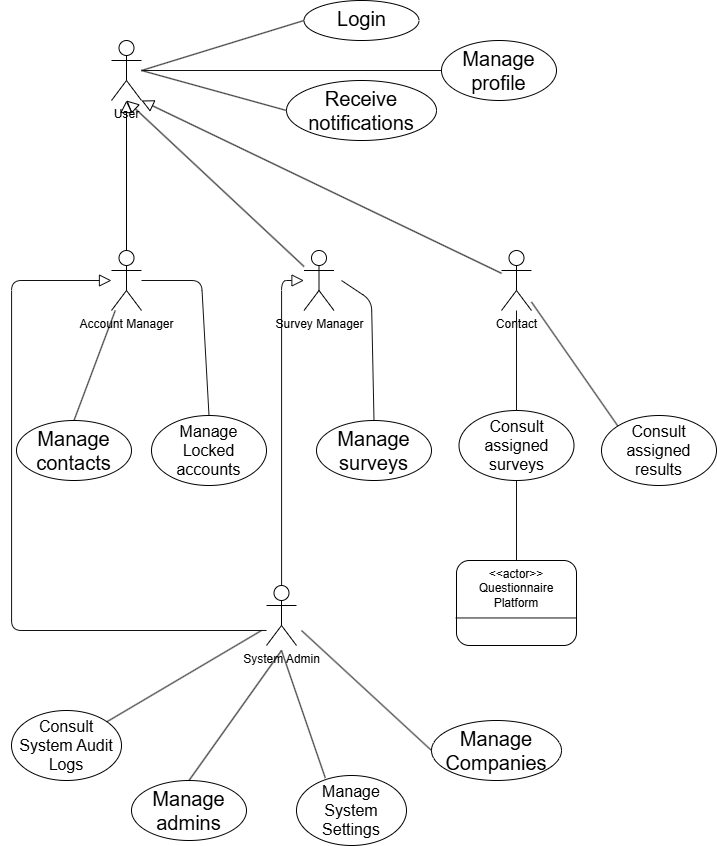

The diagram above was exported from draw.io. Its source (the exported page's mxGraphModel, read from the mxfile embedded in the PNG):
<mxGraphModel dx="1585" dy="872" grid="1" gridSize="10" guides="1" tooltips="1" connect="1" arrows="1" fold="1" page="1" pageScale="1" pageWidth="850" pageHeight="1100" background="light-dark(#FFFFFF,#FFFFFF)" math="0" shadow="0">
  <root>
    <mxCell id="0" />
    <mxCell id="1" parent="0" />
    <mxCell id="rvfUdG8JoisfCVSzoZew-22" edge="1" parent="1" style="rounded=1;orthogonalLoop=1;jettySize=auto;html=1;entryX=0.5;entryY=0;entryDx=0;entryDy=0;fontColor=#000000;textShadow=1;strokeColor=light-dark(#000000,#000000);endArrow=none;endFill=0;" target="rvfUdG8JoisfCVSzoZew-19">
      <mxGeometry relative="1" as="geometry">
        <mxPoint x="300" y="670" as="sourcePoint" />
      </mxGeometry>
    </mxCell>
    <mxCell id="rvfUdG8JoisfCVSzoZew-29" edge="1" parent="1" style="rounded=1;orthogonalLoop=1;jettySize=auto;html=1;strokeColor=light-dark(#FFFFFF,#121212);endArrow=none;endFill=0;entryX=0;entryY=0.5;entryDx=0;entryDy=0;" target="rvfUdG8JoisfCVSzoZew-28" value="">
      <mxGeometry relative="1" as="geometry">
        <mxPoint x="320" y="650" as="sourcePoint" />
        <mxPoint x="390" y="820" as="targetPoint" />
      </mxGeometry>
    </mxCell>
    <mxCell id="rvfUdG8JoisfCVSzoZew-36" edge="1" parent="1" style="rounded=1;orthogonalLoop=1;jettySize=auto;html=1;entryX=0.262;entryY=0.036;entryDx=0;entryDy=0;strokeColor=light-dark(#FFFFFF,#121212);endArrow=none;endFill=0;entryPerimeter=0;" target="rvfUdG8JoisfCVSzoZew-35">
      <mxGeometry relative="1" as="geometry">
        <mxPoint x="300" y="670" as="sourcePoint" />
      </mxGeometry>
    </mxCell>
    <mxCell id="rvfUdG8JoisfCVSzoZew-64" edge="1" parent="1" source="rvfUdG8JoisfCVSzoZew-1" style="edgeStyle=orthogonalEdgeStyle;rounded=1;orthogonalLoop=1;jettySize=auto;html=1;strokeColor=light-dark(#FFFFFF,#121212);endArrow=block;endFill=0;endSize=10;" target="rvfUdG8JoisfCVSzoZew-6">
      <mxGeometry relative="1" as="geometry">
        <Array as="points">
          <mxPoint x="30" y="650.06" />
          <mxPoint x="30" y="300.06" />
        </Array>
      </mxGeometry>
    </mxCell>
    <mxCell id="rvfUdG8JoisfCVSzoZew-65" edge="1" parent="1" source="rvfUdG8JoisfCVSzoZew-1" style="edgeStyle=orthogonalEdgeStyle;rounded=1;orthogonalLoop=1;jettySize=auto;html=1;strokeColor=light-dark(#FFFFFF,#121212);endArrow=block;endFill=0;endSize=10;" target="rvfUdG8JoisfCVSzoZew-7">
      <mxGeometry relative="1" as="geometry">
        <Array as="points">
          <mxPoint x="300" y="650.06" />
          <mxPoint x="300" y="300.06" />
        </Array>
      </mxGeometry>
    </mxCell>
    <mxCell id="rvfUdG8JoisfCVSzoZew-1" parent="1" style="shape=umlActor;verticalLabelPosition=bottom;verticalAlign=top;html=1;outlineConnect=0;strokeColor=light-dark(#000000,#000000);fillColor=none;labelBorderColor=none;labelBackgroundColor=none;fontColor=light-dark(#000000,#000000);rounded=1;" value="System Admin" vertex="1">
      <mxGeometry height="60" width="30" x="285" y="605" as="geometry" />
    </mxCell>
    <object label="User" User="" id="rvfUdG8JoisfCVSzoZew-2">
      <mxCell parent="1" style="shape=umlActor;verticalLabelPosition=bottom;verticalAlign=top;html=1;outlineConnect=0;strokeColor=light-dark(#000000,#000000);fillColor=none;labelBorderColor=none;labelBackgroundColor=none;fontColor=light-dark(#000000,#000000);rounded=1;" vertex="1">
        <mxGeometry height="60" width="30" x="130" y="60" as="geometry" />
      </mxCell>
    </object>
    <mxCell id="rvfUdG8JoisfCVSzoZew-9" edge="1" parent="1" source="rvfUdG8JoisfCVSzoZew-6" style="rounded=1;orthogonalLoop=1;jettySize=auto;html=1;endArrow=block;endFill=0;strokeWidth=1;endSize=10;strokeColor=light-dark(#000000,#000000);labelBorderColor=none;labelBackgroundColor=none;" target="rvfUdG8JoisfCVSzoZew-2" value="">
      <mxGeometry relative="1" as="geometry" />
    </mxCell>
    <mxCell id="rvfUdG8JoisfCVSzoZew-40" edge="1" parent="1" source="rvfUdG8JoisfCVSzoZew-6" style="rounded=1;orthogonalLoop=1;jettySize=auto;html=1;entryX=0.5;entryY=0;entryDx=0;entryDy=0;strokeColor=light-dark(#FFFFFF,#121212);endArrow=none;endFill=0;" target="rvfUdG8JoisfCVSzoZew-24">
      <mxGeometry relative="1" as="geometry">
        <Array as="points">
          <mxPoint x="220" y="300" />
        </Array>
      </mxGeometry>
    </mxCell>
    <mxCell id="rvfUdG8JoisfCVSzoZew-41" edge="1" parent="1" source="rvfUdG8JoisfCVSzoZew-6" style="rounded=1;orthogonalLoop=1;jettySize=auto;html=1;entryX=0.5;entryY=0;entryDx=0;entryDy=0;strokeColor=light-dark(#FFFFFF,#121212);endArrow=none;endFill=0;" target="rvfUdG8JoisfCVSzoZew-39">
      <mxGeometry relative="1" as="geometry" />
    </mxCell>
    <object label="Account Manager" User="" id="rvfUdG8JoisfCVSzoZew-6">
      <mxCell parent="1" style="shape=umlActor;verticalLabelPosition=bottom;verticalAlign=top;html=1;outlineConnect=0;strokeColor=light-dark(#000000,#000000);fillColor=none;labelBorderColor=none;labelBackgroundColor=none;fontColor=light-dark(#000000,#000000);rounded=1;" vertex="1">
        <mxGeometry height="60" width="30" x="130" y="270" as="geometry" />
      </mxCell>
    </object>
    <mxCell id="rvfUdG8JoisfCVSzoZew-11" edge="1" parent="1" source="rvfUdG8JoisfCVSzoZew-7" style="rounded=1;orthogonalLoop=1;jettySize=auto;html=1;endArrow=block;endFill=0;endSize=10;strokeColor=light-dark(#000000,#000000);labelBorderColor=none;labelBackgroundColor=none;" value="">
      <mxGeometry relative="1" as="geometry">
        <mxPoint x="145" y="120" as="targetPoint" />
      </mxGeometry>
    </mxCell>
    <mxCell id="rvfUdG8JoisfCVSzoZew-47" edge="1" parent="1" style="rounded=1;orthogonalLoop=1;jettySize=auto;html=1;entryX=0.5;entryY=0;entryDx=0;entryDy=0;strokeColor=light-dark(#FFFFFF,#121212);endArrow=none;endFill=0;" target="rvfUdG8JoisfCVSzoZew-46">
      <mxGeometry relative="1" as="geometry">
        <Array as="points">
          <mxPoint x="390" y="320" />
        </Array>
        <mxPoint x="360" y="300" as="sourcePoint" />
      </mxGeometry>
    </mxCell>
    <object label="Survey Manager" User="" id="rvfUdG8JoisfCVSzoZew-7">
      <mxCell parent="1" style="shape=umlActor;verticalLabelPosition=bottom;verticalAlign=top;html=1;outlineConnect=0;strokeColor=light-dark(#000000,#000000);fillColor=none;labelBorderColor=none;labelBackgroundColor=none;fontColor=light-dark(#000000,#000000);rounded=1;" vertex="1">
        <mxGeometry height="60" width="30" x="322.5" y="270" as="geometry" />
      </mxCell>
    </object>
    <mxCell id="rvfUdG8JoisfCVSzoZew-12" edge="1" parent="1" source="rvfUdG8JoisfCVSzoZew-8" style="rounded=1;orthogonalLoop=1;jettySize=auto;html=1;endArrow=block;endFill=0;endSize=10;strokeColor=light-dark(#000000,#000000);labelBorderColor=none;labelBackgroundColor=none;entryX=1;entryY=1;entryDx=0;entryDy=0;entryPerimeter=0;" target="rvfUdG8JoisfCVSzoZew-2" value="">
      <mxGeometry relative="1" as="geometry">
        <mxPoint x="150" y="130" as="targetPoint" />
      </mxGeometry>
    </mxCell>
    <mxCell id="rvfUdG8JoisfCVSzoZew-51" edge="1" parent="1" source="rvfUdG8JoisfCVSzoZew-8" style="rounded=1;orthogonalLoop=1;jettySize=auto;html=1;entryX=0;entryY=0;entryDx=0;entryDy=0;strokeColor=light-dark(#FFFFFF,#121212);endArrow=none;endFill=0;" target="rvfUdG8JoisfCVSzoZew-49">
      <mxGeometry relative="1" as="geometry" />
    </mxCell>
    <object label="Contact" User="" id="rvfUdG8JoisfCVSzoZew-8">
      <mxCell parent="1" style="shape=umlActor;verticalLabelPosition=bottom;verticalAlign=top;html=1;outlineConnect=0;strokeColor=light-dark(#000000,#000000);fillColor=none;labelBorderColor=none;labelBackgroundColor=none;fontColor=light-dark(#000000,#000000);rounded=1;" vertex="1">
        <mxGeometry height="60" width="30" x="520" y="270" as="geometry" />
      </mxCell>
    </object>
    <mxCell id="rvfUdG8JoisfCVSzoZew-13" parent="1" style="ellipse;whiteSpace=wrap;html=1;verticalAlign=top;align=center;strokeColor=light-dark(#000000,#000000);fillColor=none;fontColor=light-dark(#000000,#000000);labelBorderColor=none;labelBackgroundColor=none;rounded=1;" value="&lt;div&gt;&lt;span style=&quot;&quot;&gt;&lt;font style=&quot;font-size: 20px;&quot;&gt;Login&lt;/font&gt;&lt;/span&gt;&lt;/div&gt;" vertex="1">
      <mxGeometry height="40" width="115" x="322.5" y="20" as="geometry" />
    </mxCell>
    <mxCell id="rvfUdG8JoisfCVSzoZew-19" parent="1" style="ellipse;whiteSpace=wrap;html=1;verticalAlign=top;align=center;strokeColor=light-dark(#000000,#000000);fillColor=none;fontColor=light-dark(#000000,#000000);labelBorderColor=none;labelBackgroundColor=none;rounded=1;" value="&lt;span style=&quot;font-size: 20px;&quot;&gt;Manage admins&lt;/span&gt;" vertex="1">
      <mxGeometry height="60" width="115" x="150" y="800" as="geometry" />
    </mxCell>
    <mxCell id="rvfUdG8JoisfCVSzoZew-24" parent="1" style="ellipse;whiteSpace=wrap;html=1;verticalAlign=top;align=center;strokeColor=light-dark(#000000,#000000);fillColor=none;fontColor=light-dark(#000000,#000000);labelBorderColor=none;labelBackgroundColor=none;rounded=1;" value="&lt;font style=&quot;font-size: 16px;&quot;&gt;Manage Locked accounts&lt;/font&gt;" vertex="1">
      <mxGeometry height="70" width="115" x="170" y="435" as="geometry" />
    </mxCell>
    <mxCell id="rvfUdG8JoisfCVSzoZew-28" parent="1" style="ellipse;whiteSpace=wrap;html=1;verticalAlign=top;align=center;strokeColor=light-dark(#000000,#000000);fillColor=none;fontColor=light-dark(#000000,#000000);labelBorderColor=none;labelBackgroundColor=none;rounded=1;" value="&lt;span style=&quot;font-size: 20px;&quot;&gt;Manage Companies&lt;/span&gt;" vertex="1">
      <mxGeometry height="60" width="130" x="450" y="740" as="geometry" />
    </mxCell>
    <mxCell id="rvfUdG8JoisfCVSzoZew-30" parent="1" style="ellipse;whiteSpace=wrap;html=1;verticalAlign=top;align=center;strokeColor=light-dark(#000000,#000000);fillColor=none;fontColor=light-dark(#000000,#000000);labelBorderColor=none;labelBackgroundColor=none;rounded=1;" value="&lt;span style=&quot;font-size: 20px;&quot;&gt;Manage profile&lt;/span&gt;" vertex="1">
      <mxGeometry height="60" width="115" x="460" y="60" as="geometry" />
    </mxCell>
    <mxCell id="rvfUdG8JoisfCVSzoZew-32" parent="1" style="ellipse;whiteSpace=wrap;html=1;verticalAlign=top;align=center;strokeColor=light-dark(#000000,#000000);fillColor=none;fontColor=light-dark(#000000,#000000);labelBorderColor=none;labelBackgroundColor=none;rounded=1;" value="&lt;span style=&quot;font-size: 20px;&quot;&gt;Receive notifications&lt;/span&gt;" vertex="1">
      <mxGeometry height="60" width="150" x="305" y="100" as="geometry" />
    </mxCell>
    <mxCell id="rvfUdG8JoisfCVSzoZew-35" parent="1" style="ellipse;whiteSpace=wrap;html=1;verticalAlign=top;align=center;strokeColor=light-dark(#000000,#000000);fillColor=none;fontColor=light-dark(#000000,#000000);labelBorderColor=none;labelBackgroundColor=none;rounded=1;" value="&lt;div&gt;&lt;span style=&quot;background-color: transparent;&quot;&gt;&lt;font style=&quot;font-size: 16px;&quot;&gt;Manage System Settings&lt;/font&gt;&lt;/span&gt;&lt;/div&gt;" vertex="1">
      <mxGeometry height="70" width="110" x="315" y="795" as="geometry" />
    </mxCell>
    <mxCell id="rvfUdG8JoisfCVSzoZew-38" edge="1" parent="1" source="rvfUdG8JoisfCVSzoZew-37" style="rounded=1;orthogonalLoop=1;jettySize=auto;html=1;strokeColor=light-dark(#FFFFFF,#121212);endArrow=none;endFill=0;">
      <mxGeometry relative="1" as="geometry">
        <mxPoint x="280" y="650" as="targetPoint" />
      </mxGeometry>
    </mxCell>
    <mxCell id="rvfUdG8JoisfCVSzoZew-37" parent="1" style="ellipse;whiteSpace=wrap;html=1;verticalAlign=top;align=center;strokeColor=light-dark(#000000,#000000);fillColor=none;fontColor=light-dark(#000000,#000000);labelBorderColor=none;labelBackgroundColor=none;rounded=1;" value="&lt;div&gt;&lt;span style=&quot;background-color: transparent;&quot;&gt;&lt;font style=&quot;font-size: 16px;&quot;&gt;Consult System Audit Logs&lt;/font&gt;&lt;/span&gt;&lt;/div&gt;" vertex="1">
      <mxGeometry height="70" width="110" x="30" y="730" as="geometry" />
    </mxCell>
    <mxCell id="rvfUdG8JoisfCVSzoZew-39" parent="1" style="ellipse;whiteSpace=wrap;html=1;verticalAlign=top;align=center;strokeColor=light-dark(#000000,#000000);fillColor=none;fontColor=light-dark(#000000,#000000);labelBorderColor=none;labelBackgroundColor=none;rounded=1;" value="&lt;span style=&quot;font-size: 20px;&quot;&gt;Manage contacts&lt;/span&gt;" vertex="1">
      <mxGeometry height="60" width="115" x="35" y="440" as="geometry" />
    </mxCell>
    <mxCell id="rvfUdG8JoisfCVSzoZew-43" edge="1" parent="1" style="endArrow=none;html=1;rounded=1;entryX=0;entryY=0.5;entryDx=0;entryDy=0;strokeColor=light-dark(#FFFFFF,#121212);" target="rvfUdG8JoisfCVSzoZew-13" value="">
      <mxGeometry height="50" relative="1" width="50" as="geometry">
        <mxPoint x="160" y="90" as="sourcePoint" />
        <mxPoint x="410" y="70" as="targetPoint" />
      </mxGeometry>
    </mxCell>
    <mxCell id="rvfUdG8JoisfCVSzoZew-44" edge="1" parent="1" source="rvfUdG8JoisfCVSzoZew-2" style="endArrow=none;html=1;rounded=1;entryX=0;entryY=0.5;entryDx=0;entryDy=0;strokeColor=light-dark(#FFFFFF,#121212);" target="rvfUdG8JoisfCVSzoZew-30" value="">
      <mxGeometry height="50" relative="1" width="50" as="geometry">
        <mxPoint x="217" y="120" as="sourcePoint" />
        <mxPoint x="380" y="74" as="targetPoint" />
      </mxGeometry>
    </mxCell>
    <mxCell id="rvfUdG8JoisfCVSzoZew-45" edge="1" parent="1" style="endArrow=none;html=1;rounded=1;entryX=0;entryY=0.5;entryDx=0;entryDy=0;strokeColor=light-dark(#FFFFFF,#121212);" target="rvfUdG8JoisfCVSzoZew-32" value="">
      <mxGeometry height="50" relative="1" width="50" as="geometry">
        <mxPoint x="160" y="90" as="sourcePoint" />
        <mxPoint x="360" y="110" as="targetPoint" />
      </mxGeometry>
    </mxCell>
    <mxCell id="rvfUdG8JoisfCVSzoZew-46" parent="1" style="ellipse;whiteSpace=wrap;html=1;verticalAlign=top;align=center;strokeColor=light-dark(#000000,#000000);fillColor=none;fontColor=light-dark(#000000,#000000);labelBorderColor=none;labelBackgroundColor=none;rounded=1;" value="&lt;span style=&quot;font-size: 20px;&quot;&gt;Manage surveys&lt;/span&gt;" vertex="1">
      <mxGeometry height="60" width="115" x="335" y="440" as="geometry" />
    </mxCell>
    <mxCell id="rvfUdG8JoisfCVSzoZew-53" edge="1" parent="1" source="rvfUdG8JoisfCVSzoZew-48" style="rounded=1;orthogonalLoop=1;jettySize=auto;html=1;strokeColor=light-dark(#FFFFFF,#121212);endArrow=none;endFill=0;" target="rvfUdG8JoisfCVSzoZew-52" value="">
      <mxGeometry relative="1" as="geometry" />
    </mxCell>
    <mxCell id="rvfUdG8JoisfCVSzoZew-48" parent="1" style="ellipse;whiteSpace=wrap;html=1;verticalAlign=top;align=center;strokeColor=light-dark(#000000,#000000);fillColor=none;fontColor=light-dark(#000000,#000000);labelBorderColor=none;labelBackgroundColor=none;rounded=1;" value="&lt;font style=&quot;font-size: 16px;&quot;&gt;Consult assigned surveys&lt;/font&gt;" vertex="1">
      <mxGeometry height="70" width="115" x="477.5" y="430" as="geometry" />
    </mxCell>
    <mxCell id="rvfUdG8JoisfCVSzoZew-49" parent="1" style="ellipse;whiteSpace=wrap;html=1;verticalAlign=top;align=center;strokeColor=light-dark(#000000,#000000);fillColor=none;fontColor=light-dark(#000000,#000000);labelBorderColor=none;labelBackgroundColor=none;rounded=1;" value="&lt;span style=&quot;font-size: 16px;&quot;&gt;Consult assigned results&lt;/span&gt;" vertex="1">
      <mxGeometry height="70" width="115" x="620" y="435" as="geometry" />
    </mxCell>
    <mxCell id="rvfUdG8JoisfCVSzoZew-50" edge="1" parent="1" source="rvfUdG8JoisfCVSzoZew-8" style="rounded=1;orthogonalLoop=1;jettySize=auto;html=1;entryX=0.5;entryY=0;entryDx=0;entryDy=0;strokeColor=light-dark(#FFFFFF,#121212);endArrow=none;endFill=0;" target="rvfUdG8JoisfCVSzoZew-48">
      <mxGeometry relative="1" as="geometry">
        <mxPoint x="115" y="680" as="sourcePoint" />
        <mxPoint x="305" y="680" as="targetPoint" />
      </mxGeometry>
    </mxCell>
    <mxCell id="rvfUdG8JoisfCVSzoZew-52" parent="1" style="whiteSpace=wrap;html=1;verticalAlign=top;fillColor=none;strokeColor=light-dark(#000000,#000000);fontColor=light-dark(#000000,#000000);labelBorderColor=none;labelBackgroundColor=none;rounded=1;" value="&amp;lt;&amp;lt;actor&amp;gt;&amp;gt;&lt;div&gt;Questionnaire Platform&lt;/div&gt;" vertex="1">
      <mxGeometry height="85" width="120" x="475" y="580" as="geometry" />
    </mxCell>
    <mxCell id="rvfUdG8JoisfCVSzoZew-54" edge="1" parent="1" source="rvfUdG8JoisfCVSzoZew-52" style="endArrow=none;html=1;rounded=1;entryX=0.994;entryY=0.676;entryDx=0;entryDy=0;entryPerimeter=0;exitX=-0.006;exitY=0.676;exitDx=0;exitDy=0;exitPerimeter=0;strokeColor=light-dark(#FFFFFF,#121212);" target="rvfUdG8JoisfCVSzoZew-52" value="">
      <mxGeometry height="50" relative="1" width="50" as="geometry">
        <mxPoint x="520" y="650" as="sourcePoint" />
        <mxPoint x="760" y="650" as="targetPoint" />
      </mxGeometry>
    </mxCell>
  </root>
</mxGraphModel>